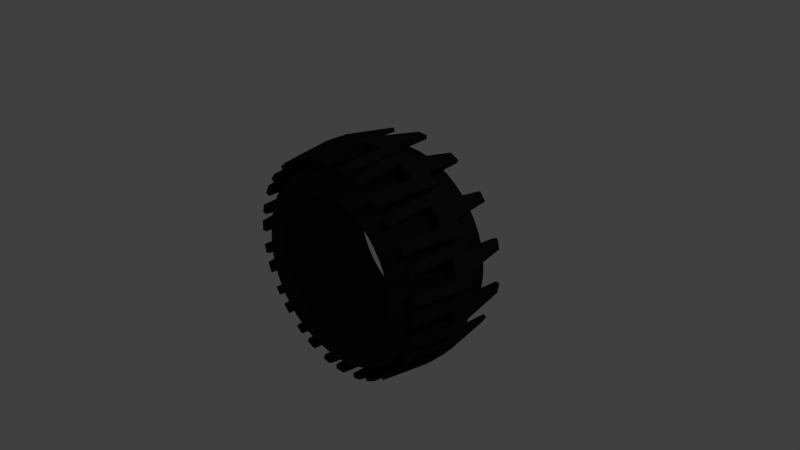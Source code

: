 # Source: LIEBHERRL538Tire.blend  (saved by Blender 2.75.0; exported with 4.5.12 LTS)
import bpy
from mathutils import Matrix  # noqa: F401  (used for matrix-valued properties, if any)

bpy.ops.wm.read_factory_settings(use_empty=True)
scene = bpy.context.scene
scene.name = 'Scene'

# ---- collections
col_collection_1 = bpy.data.collections.new('Collection 1'); scene.collection.children.link(col_collection_1)

# ---- materials (node trees are filled in below, after node groups)
mat_blacktire = bpy.data.materials.new('blackTire')
mat_blacktire.alpha_threshold = 0.0
mat_blacktire.use_transparent_shadow = False
mat_blacktire.diffuse_color = (0.02122, 0.01938, 0.02029, 1.0)
mat_blacktire.roughness = 0.5

# ---- material node trees

# ---- world
world_world = bpy.data.worlds.new('World'); scene.world = world_world
world_world.color = (0.05088, 0.05088, 0.05088)
world_world.use_sun_shadow = False
world_world.sun_shadow_jitter_overblur = 0.0
world_world.cycles.sampling_method = 'MANUAL'
world_world.cycles.sample_map_resolution = 256

# ---- cameras
cam_camera = bpy.data.cameras.new('Camera')
cam_camera.clip_end = 100.0
cam_camera.lens = 35.0
cam_camera.sensor_width = 32.0
cam_camera.sensor_height = 18.0
cam_camera.ortho_scale = 7.314
cam_camera.dof.focus_distance = 0.0
cam_camera.dof.aperture_fstop = 128.0

# ---- lights
light_lamp = bpy.data.lights.new('Lamp', 'POINT')
light_lamp.transmission_factor = 0.0
light_lamp.cutoff_distance = 30.0
light_lamp.energy = 100.0
light_lamp.shadow_buffer_clip_start = 1.001
light_lamp.shadow_soft_size = 0.1
light_lamp.shadow_maximum_resolution = 0.006
light_lamp.use_absolute_resolution = True
light_lamp.cycles.use_multiple_importance_sampling = False

# ---- meshes
me_torus_004 = bpy.data.meshes.new('Torus.004')
me_torus_004.from_pydata([(-0.1025, -1.25, 0.0425), (-0.1166, -1.378, 0.0425), (0.3605, -1.213, 0.0425), (0.395, -1.337, 0.0425), (-0.1025, -1.25, -0.03389), (-0.1166, -1.378, -0.03389), (0.3605, -1.213, -0.03389), (0.395, -1.337, -0.03389), (0.01343, -1.387, 0.0425), (0.01525, -1.257, 0.0425), (0.01343, -1.387, -0.03389), (0.01525, -1.257, -0.03389), (0.2418, -1.37, 0.0425), (0.2219, -1.242, -0.03389), (0.2219, -1.242, 0.0425), (0.2418, -1.37, -0.03389), (0.395, -1.337, -0.03389), (0.3605, -1.213, -0.03389), (0.2219, -1.242, -0.03389), (0.2418, -1.37, -0.03389), (0.03126, -1.316, -0.2281), (-0.07394, -1.31, -0.2281), (-0.06915, -1.253, -0.2281), (0.03132, -1.258, -0.2281), (0.3401, -1.278, -0.2281), (0.3262, -1.222, -0.2281), (0.2076, -1.245, -0.2281), (0.2158, -1.302, -0.2281), (0.1786, -1.249, 0.2411), (0.05882, -1.257, 0.2411), (0.05988, -1.307, 0.2411), (0.1844, -1.298, 0.2411), (-0.5891, -1.088, 0.0425), (-0.6547, -1.2, 0.0425), (-0.1488, -1.244, 0.0425), (-0.1679, -1.372, 0.0425), (-0.5891, -1.088, -0.03389), (-0.6547, -1.2, -0.03389), (-0.1488, -1.244, -0.03389), (-0.1679, -1.372, -0.03389), (-0.538, -1.26, 0.0425), (-0.4835, -1.143, 0.0425), (-0.538, -1.26, -0.03389), (-0.4835, -1.143, -0.03389), (-0.3214, -1.34, 0.0425), (-0.2877, -1.215, -0.03389), (-0.2877, -1.215, 0.0425), (-0.3214, -1.34, -0.03389), (-0.1679, -1.372, -0.03389), (-0.1488, -1.244, -0.03389), (-0.2877, -1.215, -0.03389), (-0.3214, -1.34, -0.03389), (-0.4927, -1.203, -0.2281), (-0.5878, -1.156, -0.2281), (-0.5597, -1.105, -0.2281), (-0.4689, -1.15, -0.2281), (-0.1939, -1.295, -0.2281), (-0.1837, -1.237, -0.2281), (-0.3016, -1.211, -0.2281), (-0.3174, -1.267, -0.2281), (-0.3297, -1.202, 0.2411), (-0.4437, -1.161, 0.2411), (-0.4631, -1.207, 0.2411), (-0.3444, -1.25, 0.2411), (-0.9652, -0.7426, 0.0425), (-1.07, -0.8175, 0.0425), (-0.6285, -1.063, 0.0425), (-0.6983, -1.172, 0.0425), (-0.9652, -0.7426, -0.03389), (-1.07, -0.8175, -0.03389), (-0.6285, -1.063, -0.03389), (-0.6983, -1.172, -0.03389), (-0.9892, -0.9201, 0.0425), (-0.8918, -0.8354, 0.0425), (-0.9892, -0.9201, -0.03389), (-0.8918, -0.8354, -0.03389), (-0.8248, -1.08, 0.0425), (-0.743, -0.9803, -0.03389), (-0.743, -0.9803, 0.0425), (-0.8248, -1.08, -0.03389), (-0.6983, -1.172, -0.03389), (-0.6285, -1.063, -0.03389), (-0.743, -0.9803, -0.03389), (-0.8248, -1.08, -0.03389), (-0.9245, -0.8862, -0.2281), (-0.9923, -0.8052, -0.2281), (-0.9459, -0.7701, -0.2281), (-0.8811, -0.8475, -0.2281), (-0.6907, -1.091, -0.2281), (-0.6579, -1.043, -0.2281), (-0.754, -0.9709, -0.2281), (-0.7913, -1.015, -0.2281), (-0.7761, -0.9517, 0.2411), (-0.8627, -0.8681, 0.2411), (-0.8991, -0.9021, 0.2411), (-0.809, -0.989, 0.2411), (-1.168, -0.2721, 0.0425), (-1.295, -0.2974, 0.0425), (-0.9914, -0.7037, 0.0425), (-1.099, -0.7746, 0.0425), (-1.168, -0.2721, -0.03389), (-1.295, -0.2974, -0.03389), (-0.9914, -0.7037, -0.03389), (-1.099, -0.7746, -0.03389), (-1.263, -0.4249, 0.0425), (-1.14, -0.3875, 0.0425), (-1.263, -0.4249, -0.03389), (-1.14, -0.3875, -0.03389), (-1.177, -0.6391, 0.0425), (-1.062, -0.5812, -0.03389), (-1.062, -0.5812, 0.0425), (-1.177, -0.6391, -0.03389), (-1.099, -0.7746, -0.03389), (-0.9914, -0.7037, -0.03389), (-1.062, -0.5812, -0.03389), (-1.177, -0.6391, -0.03389), (-1.19, -0.4205, -0.2281), (-1.218, -0.3181, -0.2281), (-1.161, -0.3052, -0.2281), (-1.135, -0.4029, -0.2281), (-1.06, -0.7047, -0.2281), (-1.011, -0.6742, -0.2281), (-1.068, -0.5682, -0.2281), (-1.121, -0.5936, -0.2281), (-1.081, -0.5417, 0.2411), (-1.126, -0.4293, 0.2411), (-1.173, -0.4454, 0.2411), (-1.127, -0.5624, 0.2411), (-1.162, 0.2379, 0.0425), (-1.288, 0.2662, 0.0425), (-1.177, -0.226, 0.0425), (-1.305, -0.2464, 0.0425), (-1.162, 0.2379, -0.03389), (-1.288, 0.2662, -0.03389), (-1.177, -0.226, -0.03389), (-1.305, -0.2464, -0.03389), (-1.312, 0.137, 0.0425), (-1.184, 0.121, 0.0425), (-1.312, 0.137, -0.03389), (-1.184, 0.121, -0.03389), (-1.32, -0.0915, 0.0425), (-1.191, -0.08585, -0.03389), (-1.191, -0.08585, 0.0425), (-1.32, -0.0915, -0.03389), (-1.305, -0.2464, -0.03389), (-1.177, -0.226, -0.03389), (-1.191, -0.08585, -0.03389), (-1.32, -0.0915, -0.03389), (-1.243, 0.1114, -0.2281), (-1.226, 0.216, -0.2281), (-1.169, 0.2048, -0.2281), (-1.185, 0.105, -0.2281), (-1.241, -0.1986, -0.2281), (-1.183, -0.1911, -0.2281), (-1.192, -0.07145, -0.2281), (-1.25, -0.07332, -0.2281), (-1.193, -0.04228, 0.2411), (-1.187, 0.07754, 0.2411), (-1.237, 0.08196, 0.2411), (-1.243, -0.0427, 0.2411), (-0.948, 0.7034, 0.0425), (-1.051, 0.7809, 0.0425), (-1.152, 0.2837, 0.0425), (-1.277, 0.3169, 0.0425), (-0.948, 0.7034, -0.03389), (-1.051, 0.7809, -0.03389), (-1.152, 0.2837, -0.03389), (-1.277, 0.3169, -0.03389), (-1.124, 0.6722, 0.0425), (-1.014, 0.605, 0.0425), (-1.124, 0.6722, -0.03389), (-1.014, 0.605, -0.03389), (-1.227, 0.4658, 0.0425), (-1.107, 0.4184, -0.03389), (-1.107, 0.4184, 0.0425), (-1.227, 0.4658, -0.03389), (-1.277, 0.3169, -0.03389), (-1.152, 0.2837, -0.03389), (-1.107, 0.4184, -0.03389), (-1.227, 0.4658, -0.03389), (-1.073, 0.6209, -0.2281), (-1.015, 0.7094, -0.2281), (-0.9672, 0.6758, -0.2281), (-1.023, 0.5913, -0.2281), (-1.197, 0.3341, -0.2281), (-1.142, 0.3176, -0.2281), (-1.102, 0.432, -0.2281), (-1.156, 0.454, -0.2281), (-1.09, 0.4589, 0.2411), (-1.037, 0.5673, 0.2411), (-1.08, 0.5916, 0.2411), (-1.136, 0.4789, 0.2411), (-0.5628, 1.039, 0.0425), (-0.6256, 1.152, 0.0425), (-0.9189, 0.74, 0.0425), (-1.019, 0.8214, 0.0425), (-0.5628, 1.039, -0.03389), (-0.6256, 1.152, -0.03389), (-0.9189, 0.74, -0.03389), (-1.019, 0.8214, -0.03389), (-0.7366, 1.082, 0.0425), (-0.6632, 0.976, 0.0425), (-0.7366, 1.082, -0.03389), (-0.6632, 0.976, -0.03389), (-0.9145, 0.937, 0.0425), (-0.8242, 0.8446, -0.03389), (-0.8242, 0.8446, 0.0425), (-0.9145, 0.937, -0.03389), (-1.019, 0.8214, -0.03389), (-0.9189, 0.74, -0.03389), (-0.8242, 0.8446, -0.03389), (-0.9145, 0.937, -0.03389), (-0.7102, 1.014, -0.2281), (-0.6218, 1.073, -0.2281), (-0.5921, 1.023, -0.2281), (-0.6765, 0.9669, -0.2281), (-0.94, 0.8047, -0.2281), (-0.8959, 0.7667, -0.2281), (-0.8135, 0.8544, -0.2281), (-0.8536, 0.8964, -0.2281), (-0.7917, 0.874, 0.2411), (-0.6993, 0.9511, 0.2411), (-0.729, 0.991, 0.2411), (-0.8252, 0.9108, 0.2411), (-0.07266, 1.188, 0.0425), (-0.08368, 1.317, 0.0425), (-0.521, 1.061, 0.0425), (-0.5794, 1.176, 0.0425), (-0.07266, 1.188, -0.03389), (-0.08368, 1.317, -0.03389), (-0.521, 1.061, -0.03389), (-0.5794, 1.176, -0.03389), (-0.2133, 1.299, 0.0425), (-0.1899, 1.172, 0.0425), (-0.2133, 1.299, -0.03389), (-0.1899, 1.172, -0.03389), (-0.4359, 1.239, 0.0425), (-0.3912, 1.117, -0.03389), (-0.3912, 1.117, 0.0425), (-0.4359, 1.239, -0.03389), (-0.5794, 1.176, -0.03389), (-0.521, 1.061, -0.03389), (-0.3912, 1.117, -0.03389), (-0.4359, 1.239, -0.03389), (-0.2171, 1.226, -0.2281), (-0.1125, 1.243, -0.2281), (-0.106, 1.186, -0.2281), (-0.2058, 1.169, -0.2281), (-0.514, 1.129, -0.2281), (-0.4893, 1.076, -0.2281), (-0.3775, 1.122, -0.2281), (-0.3969, 1.177, -0.2281), (-0.3496, 1.132, 0.2411), (-0.233, 1.164, 0.2411), (-0.2438, 1.212, 0.2411), (-0.3651, 1.179, 0.2411), (0.434, 1.125, 0.0425), (0.4763, 1.247, 0.0425), (-0.02616, 1.192, 0.0425), (-0.03231, 1.321, 0.0425), (0.434, 1.125, -0.03389), (0.4763, 1.247, -0.03389), (-0.02616, 1.192, -0.03389), (-0.03231, 1.321, -0.03389), (0.3502, 1.285, 0.0425), (0.32, 1.159, 0.0425), (0.3502, 1.285, -0.03389), (0.32, 1.159, -0.03389), (0.123, 1.319, 0.0425), (0.1144, 1.19, -0.03389), (0.1144, 1.19, 0.0425), (0.123, 1.319, -0.03389), (-0.03231, 1.321, -0.03389), (-0.02616, 1.192, -0.03389), (0.1144, 1.19, -0.03389), (0.123, 1.319, -0.03389), (0.317, 1.219, -0.2281), (0.4195, 1.191, -0.2281), (0.402, 1.136, -0.2281), (0.3042, 1.163, -0.2281), (0.007813, 1.251, -0.2281), (0.00893, 1.193, -0.2281), (0.1288, 1.189, -0.2281), (0.1333, 1.247, -0.2281), (0.1579, 1.187, 0.2411), (0.277, 1.168, 0.2411), (0.2869, 1.217, 0.2411), (0.1629, 1.236, 0.2411), (0.8719, 0.8605, 0.0425), (0.9604, 0.9546, 0.0425), (0.4783, 1.109, 0.0425), (0.5253, 1.23, 0.0425), (0.8719, 0.8605, -0.03389), (0.9604, 0.9546, -0.03389), (0.4783, 1.109, -0.03389), (0.5253, 1.23, -0.03389), (0.8614, 1.04, 0.0425), (0.7824, 0.938, 0.0425), (0.8614, 1.04, -0.03389), (0.7824, 0.938, -0.03389), (0.6676, 1.164, 0.0425), (0.607, 1.05, -0.03389), (0.607, 1.05, 0.0425), (0.6676, 1.164, -0.03389), (0.5253, 1.23, -0.03389), (0.4783, 1.109, -0.03389), (0.607, 1.05, -0.03389), (0.6676, 1.164, -0.03389), (0.8044, 0.994, -0.2281), (0.8856, 0.9263, -0.2281), (0.8469, 0.8829, -0.2281), (0.7694, 0.9476, -0.2281), (0.534, 1.15, -0.2281), (0.5113, 1.097, -0.2281), (0.6199, 1.043, -0.2281), (0.6478, 1.094, -0.2281), (0.6459, 1.03, 0.2411), (0.7467, 0.9634, 0.2411), (0.7758, 1.004, 0.2411), (0.6709, 1.073, 0.2411), (1.164, 0.4405, 0.0425), (1.283, 0.4903, 0.0425), (0.9059, 0.8284, 0.0425), (0.9979, 0.9191, 0.0425), (1.164, 0.4405, -0.03389), (1.283, 0.4903, -0.03389), (0.9059, 0.8284, -0.03389), (0.9979, 0.9191, -0.03389), (1.226, 0.6086, 0.0425), (1.112, 0.5475, 0.0425), (1.226, 0.6086, -0.03389), (1.112, 0.5475, -0.03389), (1.101, 0.8017, 0.0425), (0.9989, 0.7222, -0.03389), (0.9989, 0.7222, 0.0425), (1.101, 0.8017, -0.03389), (0.9979, 0.9191, -0.03389), (0.9059, 0.8284, -0.03389), (0.9989, 0.7222, -0.03389), (1.101, 0.8017, -0.03389), (1.155, 0.5901, -0.2281), (1.203, 0.495, -0.2281), (1.15, 0.4711, -0.2281), (1.105, 0.5619, -0.2281), (0.9722, 0.842, -0.2281), (0.9296, 0.8024, -0.2281), (1.008, 0.7109, -0.2281), (1.054, 0.7461, -0.2281), (1.025, 0.6869, 0.2411), (1.091, 0.5862, 0.2411), (1.134, 0.6113, 0.2411), (1.065, 0.7161, 0.2411), (1.258, -0.06236, 0.0425), (1.387, -0.06555, 0.0425), (1.18, 0.3965, 0.0425), (1.301, 0.4416, 0.0425), (1.258, -0.06236, -0.03389), (1.387, -0.06555, -0.03389), (1.18, 0.3965, -0.03389), (1.301, 0.4416, -0.03389), (1.383, 0.06464, 0.0425), (1.254, 0.05548, 0.0425), (1.383, 0.06464, -0.03389), (1.254, 0.05548, -0.03389), (1.348, 0.2918, 0.0425), (1.222, 0.261, -0.03389), (1.222, 0.261, 0.0425), (1.348, 0.2918, -0.03389), (1.301, 0.4416, -0.03389), (1.18, 0.3965, -0.03389), (1.222, 0.261, -0.03389), (1.348, 0.2918, -0.03389), (1.311, 0.07641, -0.2281), (1.317, -0.02879, -0.2281), (1.259, -0.02893, -0.2281), (1.253, 0.07153, -0.2281), (1.247, 0.3817, -0.2281), (1.192, 0.363, -0.2281), (1.226, 0.2468, -0.2281), (1.282, 0.26, -0.2281), (1.232, 0.218, 0.2411), (1.251, 0.09897, 0.2411), (1.3, 0.1043, 0.2411), (1.28, 0.2281, 0.2411), (1.138, -0.5599, 0.0425), (1.254, -0.6156, 0.0425), (1.255, -0.1089, 0.0425), (1.384, -0.117, 0.0425), (1.138, -0.5599, -0.03389), (1.254, -0.6156, -0.03389), (1.255, -0.1089, -0.03389), (1.384, -0.117, -0.03389), (1.305, -0.4945, 0.0425), (1.184, -0.4504, 0.0425), (1.305, -0.4945, -0.03389), (1.184, -0.4504, -0.03389), (1.365, -0.2717, 0.0425), (1.238, -0.2489, -0.03389), (1.238, -0.2489, 0.0425), (1.365, -0.2717, -0.03389), (1.384, -0.117, -0.03389), (1.255, -0.1089, -0.03389), (1.238, -0.2489, -0.03389), (1.365, -0.2717, -0.03389), (1.244, -0.4541, -0.2281), (1.205, -0.5531, -0.2281), (1.152, -0.5295, -0.2281), (1.189, -0.435, -0.2281), (1.31, -0.1492, -0.2281), (1.252, -0.1439, -0.2281), (1.235, -0.2631, -0.2281), (1.292, -0.2741, -0.2281), (1.229, -0.292, 0.2411), (1.198, -0.4087, 0.2411), (1.245, -0.424, 0.2411), (1.278, -0.3025, 0.2411), (0.8261, -0.9649, 0.0425), (0.9098, -1.063, 0.0425), (1.117, -0.602, 0.0425), (1.231, -0.6621, 0.0425), (0.8261, -0.9649, -0.03389), (0.9098, -1.063, -0.03389), (1.117, -0.602, -0.03389), (1.231, -0.6621, -0.03389), (1.006, -0.9744, 0.0425), (0.913, -0.8845, 0.0425), (1.006, -0.9744, -0.03389), (0.913, -0.8845, -0.03389), (1.15, -0.7959, 0.0425), (1.044, -0.723, -0.03389), (1.044, -0.723, 0.0425), (1.15, -0.7959, -0.03389), (1.231, -0.6621, -0.03389), (1.117, -0.602, -0.03389), (1.044, -0.723, -0.03389), (1.15, -0.7959, -0.03389), (0.9661, -0.9125, -0.2281), (0.8903, -0.986, -0.2281), (0.8514, -0.9428, -0.2281), (0.9238, -0.8726, -0.2281), (1.151, -0.6619, -0.2281), (1.101, -0.6334, -0.2281), (1.036, -0.735, -0.2281), (1.083, -0.7684, -0.2281), (1.019, -0.7592, 0.2411), (0.9423, -0.852, 0.2411), (0.9793, -0.8854, 0.2411), (1.059, -0.7887, 0.2411), (0.3756, -1.208, 0.0425), (0.4117, -1.332, 0.0425), (0.7905, -0.9951, 0.0425), (0.8704, -1.097, 0.0425), (0.3756, -1.208, -0.03389), (0.4117, -1.332, -0.03389), (0.7905, -0.9951, -0.03389), (0.8704, -1.097, -0.03389), (0.5363, -1.29, 0.0425), (0.4882, -1.17, 0.0425), (0.5363, -1.29, -0.03389), (0.4882, -1.17, -0.03389), (0.742, -1.186, 0.0425), (0.6743, -1.076, -0.03389), (0.6743, -1.076, 0.0425), (0.742, -1.186, -0.03389), (0.8704, -1.097, -0.03389), (0.7905, -0.9951, -0.03389), (0.6743, -1.076, -0.03389), (0.742, -1.186, -0.03389), (0.5257, -1.218, -0.2281), (0.4255, -1.253, -0.2281), (0.4077, -1.198, -0.2281), (0.5034, -1.164, -0.2281), (0.797, -1.063, -0.2281), (0.7624, -1.016, -0.2281), (0.6621, -1.083, -0.2281), (0.6919, -1.133, -0.2281), (0.6368, -1.098, 0.2411), (0.5286, -1.152, 0.2411), (0.5487, -1.198, 0.2411), (0.6614, -1.142, 0.2411), (1.25, 0.0, 0.0), (1.217, 0.0, 0.125), (1.125, 0.0, 0.2165), (1.0, 0.0, 0.25), (0.875, 0.0, 0.2165), (0.7835, 0.0, 0.125), (0.75, 0.0, 3.062e-17), (0.7835, 0.0, -0.125), (0.875, 0.0, -0.2165), (1.0, 0.0, -0.25), (1.125, 0.0, -0.2165), (1.217, 0.0, -0.125), (1.239, 0.1632, 0.0), (1.206, 0.1588, 0.125), (1.115, 0.1468, 0.2165), (0.9914, 0.1305, 0.25), (0.8675, 0.1142, 0.2165), (0.7768, 0.1023, 0.125), (0.7436, 0.09789, 3.062e-17), (0.7768, 0.1023, -0.125), (0.8675, 0.1142, -0.2165), (0.9914, 0.1305, -0.25), (1.115, 0.1468, -0.2165), (1.206, 0.1588, -0.125), (1.207, 0.3235, 0.0), (1.175, 0.3149, 0.125), (1.087, 0.2912, 0.2165), (0.9659, 0.2588, 0.25), (0.8452, 0.2265, 0.2165), (0.7568, 0.2028, 0.125), (0.7244, 0.1941, 3.062e-17), (0.7568, 0.2028, -0.125), (0.8452, 0.2265, -0.2165), (0.9659, 0.2588, -0.25), (1.087, 0.2912, -0.2165), (1.175, 0.3149, -0.125), (1.155, 0.4784, 0.0), (1.124, 0.4655, 0.125), (1.039, 0.4305, 0.2165), (0.9239, 0.3827, 0.25), (0.8084, 0.3348, 0.2165), (0.7239, 0.2998, 0.125), (0.6929, 0.287, 3.062e-17), (0.7239, 0.2998, -0.125), (0.8084, 0.3348, -0.2165), (0.9239, 0.3827, -0.25), (1.039, 0.4305, -0.2165), (1.124, 0.4655, -0.125), (1.083, 0.625, 0.0), (1.054, 0.6083, 0.125), (0.9743, 0.5625, 0.2165), (0.866, 0.5, 0.25), (0.7578, 0.4375, 0.2165), (0.6785, 0.3917, 0.125), (0.6495, 0.375, 3.062e-17), (0.6785, 0.3917, -0.125), (0.7578, 0.4375, -0.2165), (0.866, 0.5, -0.25), (0.9743, 0.5625, -0.2165), (1.054, 0.6083, -0.125), (0.9917, 0.761, 0.0), (0.9651, 0.7406, 0.125), (0.8925, 0.6849, 0.2165), (0.7934, 0.6088, 0.25), (0.6942, 0.5327, 0.2165), (0.6216, 0.477, 0.125), (0.595, 0.4566, 3.062e-17), (0.6216, 0.477, -0.125), (0.6942, 0.5327, -0.2165), (0.7934, 0.6088, -0.25), (0.8925, 0.6849, -0.2165), (0.9651, 0.7406, -0.125), (0.8839, 0.8839, 0.0), (0.8602, 0.8602, 0.125), (0.7955, 0.7955, 0.2165), (0.7071, 0.7071, 0.25), (0.6187, 0.6187, 0.2165), (0.554, 0.554, 0.125), (0.5303, 0.5303, 3.062e-17), (0.554, 0.554, -0.125), (0.6187, 0.6187, -0.2165), (0.7071, 0.7071, -0.25), (0.7955, 0.7955, -0.2165), (0.8602, 0.8602, -0.125), (0.761, 0.9917, 0.0), (0.7406, 0.9651, 0.125), (0.6849, 0.8925, 0.2165), (0.6088, 0.7934, 0.25), (0.5327, 0.6942, 0.2165), (0.477, 0.6216, 0.125), (0.4566, 0.595, 3.062e-17), (0.477, 0.6216, -0.125), (0.5327, 0.6942, -0.2165), (0.6088, 0.7934, -0.25), (0.6849, 0.8925, -0.2165), (0.7406, 0.9651, -0.125), (0.625, 1.083, 0.0), (0.6083, 1.054, 0.125), (0.5625, 0.9743, 0.2165), (0.5, 0.866, 0.25), (0.4375, 0.7578, 0.2165), (0.3917, 0.6785, 0.125), (0.375, 0.6495, 3.062e-17), (0.3917, 0.6785, -0.125), (0.4375, 0.7578, -0.2165), (0.5, 0.866, -0.25), (0.5625, 0.9743, -0.2165), (0.6083, 1.054, -0.125), (0.4784, 1.155, 0.0), (0.4655, 1.124, 0.125), (0.4305, 1.039, 0.2165), (0.3827, 0.9239, 0.25), (0.3348, 0.8084, 0.2165), (0.2998, 0.7239, 0.125), (0.287, 0.6929, 3.062e-17), (0.2998, 0.7239, -0.125), (0.3348, 0.8084, -0.2165), (0.3827, 0.9239, -0.25), (0.4305, 1.039, -0.2165), (0.4655, 1.124, -0.125), (0.3235, 1.207, 0.0), (0.3149, 1.175, 0.125), (0.2912, 1.087, 0.2165), (0.2588, 0.9659, 0.25), (0.2265, 0.8452, 0.2165), (0.2028, 0.7568, 0.125), (0.1941, 0.7244, 3.062e-17), (0.2028, 0.7568, -0.125), (0.2265, 0.8452, -0.2165), (0.2588, 0.9659, -0.25), (0.2912, 1.087, -0.2165), (0.3149, 1.175, -0.125), (0.1632, 1.239, 0.0), (0.1588, 1.206, 0.125), (0.1468, 1.115, 0.2165), (0.1305, 0.9914, 0.25), (0.1142, 0.8675, 0.2165), (0.1023, 0.7768, 0.125), (0.09789, 0.7436, 3.062e-17), (0.1023, 0.7768, -0.125), (0.1142, 0.8675, -0.2165), (0.1305, 0.9914, -0.25), (0.1468, 1.115, -0.2165), (0.1588, 1.206, -0.125), (5.96e-08, 1.25, 0.0), (1.192e-07, 1.217, 0.125), (1.192e-07, 1.125, 0.2165), (8.941e-08, 1.0, 0.25), (8.941e-08, 0.875, 0.2165), (5.96e-08, 0.7835, 0.125), (8.941e-08, 0.75, 3.062e-17), (5.96e-08, 0.7835, -0.125), (8.941e-08, 0.875, -0.2165), (8.941e-08, 1.0, -0.25), (1.192e-07, 1.125, -0.2165), (1.192e-07, 1.217, -0.125), (-0.1632, 1.239, 0.0), (-0.1588, 1.206, 0.125), (-0.1468, 1.115, 0.2165), (-0.1305, 0.9914, 0.25), (-0.1142, 0.8675, 0.2165), (-0.1023, 0.7768, 0.125), (-0.09789, 0.7436, 3.062e-17), (-0.1023, 0.7768, -0.125), (-0.1142, 0.8675, -0.2165), (-0.1305, 0.9914, -0.25), (-0.1468, 1.115, -0.2165), (-0.1588, 1.206, -0.125), (-0.3235, 1.207, 0.0), (-0.3149, 1.175, 0.125), (-0.2912, 1.087, 0.2165), (-0.2588, 0.9659, 0.25), (-0.2265, 0.8452, 0.2165), (-0.2028, 0.7568, 0.125), (-0.1941, 0.7244, 3.062e-17), (-0.2028, 0.7568, -0.125), (-0.2265, 0.8452, -0.2165), (-0.2588, 0.9659, -0.25), (-0.2912, 1.087, -0.2165), (-0.3149, 1.175, -0.125), (-0.4784, 1.155, 0.0), (-0.4655, 1.124, 0.125), (-0.4305, 1.039, 0.2165), (-0.3827, 0.9239, 0.25), (-0.3348, 0.8084, 0.2165), (-0.2998, 0.7239, 0.125), (-0.287, 0.6929, 3.062e-17), (-0.2998, 0.7239, -0.125), (-0.3348, 0.8084, -0.2165), (-0.3827, 0.9239, -0.25), (-0.4305, 1.039, -0.2165), (-0.4655, 1.124, -0.125), (-0.625, 1.083, 0.0), (-0.6083, 1.054, 0.125), (-0.5625, 0.9743, 0.2165), (-0.5, 0.866, 0.25), (-0.4375, 0.7578, 0.2165), (-0.3917, 0.6785, 0.125), (-0.375, 0.6495, 3.062e-17), (-0.3917, 0.6785, -0.125), (-0.4375, 0.7578, -0.2165), (-0.5, 0.866, -0.25), (-0.5625, 0.9743, -0.2165), (-0.6083, 1.054, -0.125), (-0.761, 0.9917, 0.0), (-0.7406, 0.9651, 0.125), (-0.6849, 0.8925, 0.2165), (-0.6088, 0.7934, 0.25), (-0.5327, 0.6942, 0.2165), (-0.477, 0.6216, 0.125), (-0.4566, 0.595, 3.062e-17), (-0.477, 0.6216, -0.125), (-0.5327, 0.6942, -0.2165), (-0.6088, 0.7934, -0.25), (-0.6849, 0.8925, -0.2165), (-0.7406, 0.9651, -0.125), (-0.8839, 0.8839, 0.0), (-0.8602, 0.8602, 0.125), (-0.7955, 0.7955, 0.2165), (-0.7071, 0.7071, 0.25), (-0.6187, 0.6187, 0.2165), (-0.554, 0.554, 0.125), (-0.5303, 0.5303, 3.062e-17), (-0.554, 0.554, -0.125), (-0.6187, 0.6187, -0.2165), (-0.7071, 0.7071, -0.25), (-0.7955, 0.7955, -0.2165), (-0.8602, 0.8602, -0.125), (-0.9917, 0.761, 0.0), (-0.9651, 0.7406, 0.125), (-0.8925, 0.6849, 0.2165), (-0.7934, 0.6088, 0.25), (-0.6942, 0.5327, 0.2165), (-0.6216, 0.477, 0.125), (-0.595, 0.4566, 3.062e-17), (-0.6216, 0.477, -0.125), (-0.6942, 0.5327, -0.2165), (-0.7934, 0.6088, -0.25), (-0.8925, 0.6849, -0.2165), (-0.9651, 0.7406, -0.125), (-1.083, 0.625, 0.0), (-1.054, 0.6083, 0.125), (-0.9743, 0.5625, 0.2165), (-0.866, 0.5, 0.25), (-0.7578, 0.4375, 0.2165), (-0.6785, 0.3917, 0.125), (-0.6495, 0.375, 3.062e-17), (-0.6785, 0.3917, -0.125), (-0.7578, 0.4375, -0.2165), (-0.866, 0.5, -0.25), (-0.9743, 0.5625, -0.2165), (-1.054, 0.6083, -0.125), (-1.155, 0.4784, 0.0), (-1.124, 0.4655, 0.125), (-1.039, 0.4305, 0.2165), (-0.9239, 0.3827, 0.25), (-0.8084, 0.3348, 0.2165), (-0.7239, 0.2998, 0.125), (-0.6929, 0.287, 3.062e-17), (-0.7239, 0.2998, -0.125), (-0.8084, 0.3348, -0.2165), (-0.9239, 0.3827, -0.25), (-1.039, 0.4305, -0.2165), (-1.124, 0.4655, -0.125), (-1.207, 0.3235, 0.0), (-1.175, 0.3149, 0.125), (-1.087, 0.2912, 0.2165), (-0.9659, 0.2588, 0.25), (-0.8452, 0.2265, 0.2165), (-0.7568, 0.2028, 0.125), (-0.7244, 0.1941, 3.062e-17), (-0.7568, 0.2028, -0.125), (-0.8452, 0.2265, -0.2165), (-0.9659, 0.2588, -0.25), (-1.087, 0.2912, -0.2165), (-1.175, 0.3149, -0.125), (-1.239, 0.1632, 0.0), (-1.206, 0.1588, 0.125), (-1.115, 0.1468, 0.2165), (-0.9914, 0.1305, 0.25), (-0.8675, 0.1142, 0.2165), (-0.7768, 0.1023, 0.125), (-0.7436, 0.09789, 3.062e-17), (-0.7768, 0.1023, -0.125), (-0.8675, 0.1142, -0.2165), (-0.9914, 0.1305, -0.25), (-1.115, 0.1468, -0.2165), (-1.206, 0.1588, -0.125), (-1.25, 1.093e-07, 0.0), (-1.217, 1.064e-07, 0.125), (-1.125, 9.835e-08, 0.2165), (-1.0, 8.742e-08, 0.25), (-0.875, 7.649e-08, 0.2165), (-0.7835, 6.85e-08, 0.125), (-0.75, 6.557e-08, 3.062e-17), (-0.7835, 6.85e-08, -0.125), (-0.875, 7.649e-08, -0.2165), (-1.0, 8.742e-08, -0.25), (-1.125, 9.835e-08, -0.2165), (-1.217, 1.064e-07, -0.125), (-1.239, -0.1632, 0.0), (-1.206, -0.1588, 0.125), (-1.115, -0.1468, 0.2165), (-0.9914, -0.1305, 0.25), (-0.8675, -0.1142, 0.2165), (-0.7768, -0.1023, 0.125), (-0.7436, -0.09789, 3.062e-17), (-0.7768, -0.1023, -0.125), (-0.8675, -0.1142, -0.2165), (-0.9914, -0.1305, -0.25), (-1.115, -0.1468, -0.2165), (-1.206, -0.1588, -0.125), (-1.207, -0.3235, 0.0), (-1.175, -0.3149, 0.125), (-1.087, -0.2912, 0.2165), (-0.9659, -0.2588, 0.25), (-0.8452, -0.2265, 0.2165), (-0.7568, -0.2028, 0.125), (-0.7244, -0.1941, 3.062e-17), (-0.7568, -0.2028, -0.125), (-0.8452, -0.2265, -0.2165), (-0.9659, -0.2588, -0.25), (-1.087, -0.2912, -0.2165), (-1.175, -0.3149, -0.125), (-1.155, -0.4784, 0.0), (-1.124, -0.4655, 0.125), (-1.039, -0.4305, 0.2165), (-0.9239, -0.3827, 0.25), (-0.8084, -0.3348, 0.2165), (-0.7239, -0.2998, 0.125), (-0.6929, -0.287, 3.062e-17), (-0.7239, -0.2998, -0.125), (-0.8084, -0.3348, -0.2165), (-0.9239, -0.3827, -0.25), (-1.039, -0.4305, -0.2165), (-1.124, -0.4655, -0.125), (-1.083, -0.625, 0.0), (-1.054, -0.6083, 0.125), (-0.9743, -0.5625, 0.2165), (-0.866, -0.5, 0.25), (-0.7578, -0.4375, 0.2165), (-0.6785, -0.3917, 0.125), (-0.6495, -0.375, 3.062e-17), (-0.6785, -0.3917, -0.125), (-0.7578, -0.4375, -0.2165), (-0.866, -0.5, -0.25), (-0.9743, -0.5625, -0.2165), (-1.054, -0.6083, -0.125), (-0.9917, -0.761, 0.0), (-0.9651, -0.7406, 0.125), (-0.8925, -0.6849, 0.2165), (-0.7934, -0.6088, 0.25), (-0.6942, -0.5327, 0.2165), (-0.6216, -0.477, 0.125), (-0.595, -0.4566, 3.062e-17), (-0.6216, -0.477, -0.125), (-0.6942, -0.5327, -0.2165), (-0.7934, -0.6088, -0.25), (-0.8925, -0.6849, -0.2165), (-0.9651, -0.7406, -0.125), (-0.8839, -0.8839, 0.0), (-0.8602, -0.8602, 0.125), (-0.7955, -0.7955, 0.2165), (-0.7071, -0.7071, 0.25), (-0.6187, -0.6187, 0.2165), (-0.554, -0.554, 0.125), (-0.5303, -0.5303, 3.062e-17), (-0.554, -0.554, -0.125), (-0.6187, -0.6187, -0.2165), (-0.7071, -0.7071, -0.25), (-0.7955, -0.7955, -0.2165), (-0.8602, -0.8602, -0.125), (-0.761, -0.9917, 0.0), (-0.7406, -0.9651, 0.125), (-0.6849, -0.8925, 0.2165), (-0.6088, -0.7934, 0.25), (-0.5327, -0.6942, 0.2165), (-0.477, -0.6216, 0.125), (-0.4566, -0.595, 3.062e-17), (-0.477, -0.6216, -0.125), (-0.5327, -0.6942, -0.2165), (-0.6088, -0.7934, -0.25), (-0.6849, -0.8925, -0.2165), (-0.7406, -0.9651, -0.125), (-0.625, -1.083, 0.0), (-0.6083, -1.054, 0.125), (-0.5625, -0.9743, 0.2165), (-0.5, -0.866, 0.25), (-0.4375, -0.7578, 0.2165), (-0.3917, -0.6785, 0.125), (-0.375, -0.6495, 3.062e-17), (-0.3917, -0.6785, -0.125), (-0.4375, -0.7578, -0.2165), (-0.5, -0.866, -0.25), (-0.5625, -0.9743, -0.2165), (-0.6083, -1.054, -0.125), (-0.4784, -1.155, 0.0), (-0.4655, -1.124, 0.125), (-0.4305, -1.039, 0.2165), (-0.3827, -0.9239, 0.25), (-0.3348, -0.8084, 0.2165), (-0.2998, -0.7239, 0.125), (-0.287, -0.6929, 3.062e-17), (-0.2998, -0.7239, -0.125), (-0.3348, -0.8084, -0.2165), (-0.3827, -0.9239, -0.25), (-0.4305, -1.039, -0.2165), (-0.4655, -1.124, -0.125), (-0.3235, -1.207, 0.0), (-0.3149, -1.175, 0.125), (-0.2912, -1.087, 0.2165), (-0.2588, -0.9659, 0.25), (-0.2265, -0.8452, 0.2165), (-0.2028, -0.7568, 0.125), (-0.1941, -0.7244, 3.062e-17), (-0.2028, -0.7568, -0.125), (-0.2265, -0.8452, -0.2165), (-0.2588, -0.9659, -0.25), (-0.2912, -1.087, -0.2165), (-0.3149, -1.175, -0.125), (-0.1632, -1.239, 0.0), (-0.1588, -1.206, 0.125), (-0.1468, -1.115, 0.2165), (-0.1305, -0.9914, 0.25), (-0.1142, -0.8675, 0.2165), (-0.1023, -0.7768, 0.125), (-0.0979, -0.7436, 3.062e-17), (-0.1023, -0.7768, -0.125), (-0.1142, -0.8675, -0.2165), (-0.1305, -0.9914, -0.25), (-0.1468, -1.115, -0.2165), (-0.1588, -1.206, -0.125), (5.96e-08, -1.25, 0.0), (1.192e-07, -1.217, 0.125), (1.192e-07, -1.125, 0.2165), (8.941e-08, -1.0, 0.25), (8.941e-08, -0.875, 0.2165), (5.96e-08, -0.7835, 0.125), (8.941e-08, -0.75, 3.062e-17), (5.96e-08, -0.7835, -0.125), (8.941e-08, -0.875, -0.2165), (8.941e-08, -1.0, -0.25), (1.192e-07, -1.125, -0.2165), (1.192e-07, -1.217, -0.125), (0.1632, -1.239, 0.0), (0.1588, -1.206, 0.125), (0.1468, -1.115, 0.2165), (0.1305, -0.9914, 0.25), (0.1142, -0.8675, 0.2165), (0.1023, -0.7768, 0.125), (0.09789, -0.7436, 3.062e-17), (0.1023, -0.7768, -0.125), (0.1142, -0.8675, -0.2165), (0.1305, -0.9914, -0.25), (0.1468, -1.115, -0.2165), (0.1588, -1.206, -0.125), (0.3235, -1.207, 0.0), (0.3149, -1.175, 0.125), (0.2912, -1.087, 0.2165), (0.2588, -0.9659, 0.25), (0.2265, -0.8452, 0.2165), (0.2028, -0.7568, 0.125), (0.1941, -0.7244, 3.062e-17), (0.2028, -0.7568, -0.125), (0.2265, -0.8452, -0.2165), (0.2588, -0.9659, -0.25), (0.2912, -1.087, -0.2165), (0.3149, -1.175, -0.125), (0.4784, -1.155, 0.0), (0.4655, -1.124, 0.125), (0.4305, -1.039, 0.2165), (0.3827, -0.9239, 0.25), (0.3348, -0.8084, 0.2165), (0.2998, -0.7239, 0.125), (0.287, -0.6929, 3.062e-17), (0.2998, -0.7239, -0.125), (0.3348, -0.8084, -0.2165), (0.3827, -0.9239, -0.25), (0.4305, -1.039, -0.2165), (0.4655, -1.124, -0.125), (0.625, -1.083, 0.0), (0.6083, -1.054, 0.125), (0.5625, -0.9743, 0.2165), (0.5, -0.866, 0.25), (0.4375, -0.7578, 0.2165), (0.3917, -0.6785, 0.125), (0.375, -0.6495, 3.062e-17), (0.3917, -0.6785, -0.125), (0.4375, -0.7578, -0.2165), (0.5, -0.866, -0.25), (0.5625, -0.9743, -0.2165), (0.6083, -1.054, -0.125), (0.761, -0.9917, 0.0), (0.7406, -0.9651, 0.125), (0.6849, -0.8925, 0.2165), (0.6088, -0.7934, 0.25), (0.5327, -0.6942, 0.2165), (0.477, -0.6216, 0.125), (0.4566, -0.595, 3.062e-17), (0.477, -0.6216, -0.125), (0.5327, -0.6942, -0.2165), (0.6088, -0.7934, -0.25), (0.6849, -0.8925, -0.2165), (0.7406, -0.9651, -0.125), (0.8839, -0.8839, 0.0), (0.8602, -0.8602, 0.125), (0.7955, -0.7955, 0.2165), (0.7071, -0.7071, 0.25), (0.6187, -0.6187, 0.2165), (0.554, -0.554, 0.125), (0.5303, -0.5303, 3.062e-17), (0.554, -0.554, -0.125), (0.6187, -0.6187, -0.2165), (0.7071, -0.7071, -0.25), (0.7955, -0.7955, -0.2165), (0.8602, -0.8602, -0.125), (0.9917, -0.761, 0.0), (0.9651, -0.7406, 0.125), (0.8925, -0.6849, 0.2165), (0.7934, -0.6088, 0.25), (0.6942, -0.5327, 0.2165), (0.6216, -0.477, 0.125), (0.595, -0.4566, 3.062e-17), (0.6216, -0.477, -0.125), (0.6942, -0.5327, -0.2165), (0.7934, -0.6088, -0.25), (0.8925, -0.6849, -0.2165), (0.9651, -0.7406, -0.125), (1.083, -0.625, 0.0), (1.054, -0.6083, 0.125), (0.9743, -0.5625, 0.2165), (0.866, -0.5, 0.25), (0.7578, -0.4375, 0.2165), (0.6785, -0.3917, 0.125), (0.6495, -0.375, 3.062e-17), (0.6785, -0.3917, -0.125), (0.7578, -0.4375, -0.2165), (0.866, -0.5, -0.25), (0.9743, -0.5625, -0.2165), (1.054, -0.6083, -0.125), (1.155, -0.4784, 0.0), (1.124, -0.4655, 0.125), (1.039, -0.4305, 0.2165), (0.9239, -0.3827, 0.25), (0.8084, -0.3348, 0.2165), (0.7239, -0.2998, 0.125), (0.6929, -0.287, 3.062e-17), (0.7239, -0.2998, -0.125), (0.8084, -0.3348, -0.2165), (0.9239, -0.3827, -0.25), (1.039, -0.4305, -0.2165), (1.124, -0.4655, -0.125), (1.207, -0.3235, 0.0), (1.175, -0.3149, 0.125), (1.087, -0.2912, 0.2165), (0.9659, -0.2588, 0.25), (0.8452, -0.2265, 0.2165), (0.7568, -0.2028, 0.125), (0.7244, -0.1941, 3.062e-17), (0.7568, -0.2028, -0.125), (0.8452, -0.2265, -0.2165), (0.9659, -0.2588, -0.25), (1.087, -0.2912, -0.2165), (1.175, -0.3149, -0.125), (1.239, -0.1632, 0.0), (1.206, -0.1588, 0.125), (1.115, -0.1468, 0.2165), (0.9914, -0.1305, 0.25), (0.8675, -0.1142, 0.2165), (0.7768, -0.1023, 0.125), (0.7436, -0.09789, 3.062e-17), (0.7768, -0.1023, -0.125), (0.8675, -0.1142, -0.2165), (0.9914, -0.1305, -0.25), (1.115, -0.1468, -0.2165), (1.206, -0.1588, -0.125)], [], [(12, 3, 2, 14), (3, 7, 6, 2), (5, 4, 22, 21), (5, 1, 0, 4), (14, 2, 6, 13), (15, 7, 3, 12), (5, 10, 8, 1), (0, 9, 11, 4), (15, 10, 11, 13), (1, 8, 9, 0), (15, 13, 18, 19), (10, 15, 12, 8), (9, 14, 13, 11), (9, 8, 30, 29), (16, 19, 27, 24), (13, 6, 17, 18), (6, 7, 16, 17), (7, 15, 19, 16), (20, 21, 22, 23), (24, 27, 26, 25), (17, 16, 24, 25), (4, 11, 23, 22), (19, 18, 26, 27), (18, 17, 25, 26), (10, 5, 21, 20), (11, 10, 20, 23), (30, 31, 28, 29), (14, 9, 29, 28), (8, 12, 31, 30), (12, 14, 28, 31), (44, 35, 34, 46), (35, 39, 38, 34), (37, 36, 54, 53), (37, 33, 32, 36), (46, 34, 38, 45), (47, 39, 35, 44), (37, 42, 40, 33), (32, 41, 43, 36), (47, 42, 43, 45), (33, 40, 41, 32), (47, 45, 50, 51), (42, 47, 44, 40), (41, 46, 45, 43), (41, 40, 62, 61), (48, 51, 59, 56), (45, 38, 49, 50), (38, 39, 48, 49), (39, 47, 51, 48), (52, 53, 54, 55), (56, 59, 58, 57), (49, 48, 56, 57), (36, 43, 55, 54), (51, 50, 58, 59), (50, 49, 57, 58), (42, 37, 53, 52), (43, 42, 52, 55), (62, 63, 60, 61), (46, 41, 61, 60), (40, 44, 63, 62), (44, 46, 60, 63), (76, 67, 66, 78), (67, 71, 70, 66), (69, 68, 86, 85), (69, 65, 64, 68), (78, 66, 70, 77), (79, 71, 67, 76), (69, 74, 72, 65), (64, 73, 75, 68), (79, 74, 75, 77), (65, 72, 73, 64), (79, 77, 82, 83), (74, 79, 76, 72), (73, 78, 77, 75), (73, 72, 94, 93), (80, 83, 91, 88), (77, 70, 81, 82), (70, 71, 80, 81), (71, 79, 83, 80), (84, 85, 86, 87), (88, 91, 90, 89), (81, 80, 88, 89), (68, 75, 87, 86), (83, 82, 90, 91), (82, 81, 89, 90), (74, 69, 85, 84), (75, 74, 84, 87), (94, 95, 92, 93), (78, 73, 93, 92), (72, 76, 95, 94), (76, 78, 92, 95), (108, 99, 98, 110), (99, 103, 102, 98), (101, 100, 118, 117), (101, 97, 96, 100), (110, 98, 102, 109), (111, 103, 99, 108), (101, 106, 104, 97), (96, 105, 107, 100), (111, 106, 107, 109), (97, 104, 105, 96), (111, 109, 114, 115), (106, 111, 108, 104), (105, 110, 109, 107), (105, 104, 126, 125), (112, 115, 123, 120), (109, 102, 113, 114), (102, 103, 112, 113), (103, 111, 115, 112), (116, 117, 118, 119), (120, 123, 122, 121), (113, 112, 120, 121), (100, 107, 119, 118), (115, 114, 122, 123), (114, 113, 121, 122), (106, 101, 117, 116), (107, 106, 116, 119), (126, 127, 124, 125), (110, 105, 125, 124), (104, 108, 127, 126), (108, 110, 124, 127), (140, 131, 130, 142), (131, 135, 134, 130), (133, 132, 150, 149), (133, 129, 128, 132), (142, 130, 134, 141), (143, 135, 131, 140), (133, 138, 136, 129), (128, 137, 139, 132), (143, 138, 139, 141), (129, 136, 137, 128), (143, 141, 146, 147), (138, 143, 140, 136), (137, 142, 141, 139), (137, 136, 158, 157), (144, 147, 155, 152), (141, 134, 145, 146), (134, 135, 144, 145), (135, 143, 147, 144), (148, 149, 150, 151), (152, 155, 154, 153), (145, 144, 152, 153), (132, 139, 151, 150), (147, 146, 154, 155), (146, 145, 153, 154), (138, 133, 149, 148), (139, 138, 148, 151), (158, 159, 156, 157), (142, 137, 157, 156), (136, 140, 159, 158), (140, 142, 156, 159), (172, 163, 162, 174), (163, 167, 166, 162), (165, 164, 182, 181), (165, 161, 160, 164), (174, 162, 166, 173), (175, 167, 163, 172), (165, 170, 168, 161), (160, 169, 171, 164), (175, 170, 171, 173), (161, 168, 169, 160), (175, 173, 178, 179), (170, 175, 172, 168), (169, 174, 173, 171), (169, 168, 190, 189), (176, 179, 187, 184), (173, 166, 177, 178), (166, 167, 176, 177), (167, 175, 179, 176), (180, 181, 182, 183), (184, 187, 186, 185), (177, 176, 184, 185), (164, 171, 183, 182), (179, 178, 186, 187), (178, 177, 185, 186), (170, 165, 181, 180), (171, 170, 180, 183), (190, 191, 188, 189), (174, 169, 189, 188), (168, 172, 191, 190), (172, 174, 188, 191), (204, 195, 194, 206), (195, 199, 198, 194), (197, 196, 214, 213), (197, 193, 192, 196), (206, 194, 198, 205), (207, 199, 195, 204), (197, 202, 200, 193), (192, 201, 203, 196), (207, 202, 203, 205), (193, 200, 201, 192), (207, 205, 210, 211), (202, 207, 204, 200), (201, 206, 205, 203), (201, 200, 222, 221), (208, 211, 219, 216), (205, 198, 209, 210), (198, 199, 208, 209), (199, 207, 211, 208), (212, 213, 214, 215), (216, 219, 218, 217), (209, 208, 216, 217), (196, 203, 215, 214), (211, 210, 218, 219), (210, 209, 217, 218), (202, 197, 213, 212), (203, 202, 212, 215), (222, 223, 220, 221), (206, 201, 221, 220), (200, 204, 223, 222), (204, 206, 220, 223), (236, 227, 226, 238), (227, 231, 230, 226), (229, 228, 246, 245), (229, 225, 224, 228), (238, 226, 230, 237), (239, 231, 227, 236), (229, 234, 232, 225), (224, 233, 235, 228), (239, 234, 235, 237), (225, 232, 233, 224), (239, 237, 242, 243), (234, 239, 236, 232), (233, 238, 237, 235), (233, 232, 254, 253), (240, 243, 251, 248), (237, 230, 241, 242), (230, 231, 240, 241), (231, 239, 243, 240), (244, 245, 246, 247), (248, 251, 250, 249), (241, 240, 248, 249), (228, 235, 247, 246), (243, 242, 250, 251), (242, 241, 249, 250), (234, 229, 245, 244), (235, 234, 244, 247), (254, 255, 252, 253), (238, 233, 253, 252), (232, 236, 255, 254), (236, 238, 252, 255), (268, 259, 258, 270), (259, 263, 262, 258), (261, 260, 278, 277), (261, 257, 256, 260), (270, 258, 262, 269), (271, 263, 259, 268), (261, 266, 264, 257), (256, 265, 267, 260), (271, 266, 267, 269), (257, 264, 265, 256), (271, 269, 274, 275), (266, 271, 268, 264), (265, 270, 269, 267), (265, 264, 286, 285), (272, 275, 283, 280), (269, 262, 273, 274), (262, 263, 272, 273), (263, 271, 275, 272), (276, 277, 278, 279), (280, 283, 282, 281), (273, 272, 280, 281), (260, 267, 279, 278), (275, 274, 282, 283), (274, 273, 281, 282), (266, 261, 277, 276), (267, 266, 276, 279), (286, 287, 284, 285), (270, 265, 285, 284), (264, 268, 287, 286), (268, 270, 284, 287), (300, 291, 290, 302), (291, 295, 294, 290), (293, 292, 310, 309), (293, 289, 288, 292), (302, 290, 294, 301), (303, 295, 291, 300), (293, 298, 296, 289), (288, 297, 299, 292), (303, 298, 299, 301), (289, 296, 297, 288), (303, 301, 306, 307), (298, 303, 300, 296), (297, 302, 301, 299), (297, 296, 318, 317), (304, 307, 315, 312), (301, 294, 305, 306), (294, 295, 304, 305), (295, 303, 307, 304), (308, 309, 310, 311), (312, 315, 314, 313), (305, 304, 312, 313), (292, 299, 311, 310), (307, 306, 314, 315), (306, 305, 313, 314), (298, 293, 309, 308), (299, 298, 308, 311), (318, 319, 316, 317), (302, 297, 317, 316), (296, 300, 319, 318), (300, 302, 316, 319), (332, 323, 322, 334), (323, 327, 326, 322), (325, 324, 342, 341), (325, 321, 320, 324), (334, 322, 326, 333), (335, 327, 323, 332), (325, 330, 328, 321), (320, 329, 331, 324), (335, 330, 331, 333), (321, 328, 329, 320), (335, 333, 338, 339), (330, 335, 332, 328), (329, 334, 333, 331), (329, 328, 350, 349), (336, 339, 347, 344), (333, 326, 337, 338), (326, 327, 336, 337), (327, 335, 339, 336), (340, 341, 342, 343), (344, 347, 346, 345), (337, 336, 344, 345), (324, 331, 343, 342), (339, 338, 346, 347), (338, 337, 345, 346), (330, 325, 341, 340), (331, 330, 340, 343), (350, 351, 348, 349), (334, 329, 349, 348), (328, 332, 351, 350), (332, 334, 348, 351), (364, 355, 354, 366), (355, 359, 358, 354), (357, 356, 374, 373), (357, 353, 352, 356), (366, 354, 358, 365), (367, 359, 355, 364), (357, 362, 360, 353), (352, 361, 363, 356), (367, 362, 363, 365), (353, 360, 361, 352), (367, 365, 370, 371), (362, 367, 364, 360), (361, 366, 365, 363), (361, 360, 382, 381), (368, 371, 379, 376), (365, 358, 369, 370), (358, 359, 368, 369), (359, 367, 371, 368), (372, 373, 374, 375), (376, 379, 378, 377), (369, 368, 376, 377), (356, 363, 375, 374), (371, 370, 378, 379), (370, 369, 377, 378), (362, 357, 373, 372), (363, 362, 372, 375), (382, 383, 380, 381), (366, 361, 381, 380), (360, 364, 383, 382), (364, 366, 380, 383), (396, 387, 386, 398), (387, 391, 390, 386), (389, 388, 406, 405), (389, 385, 384, 388), (398, 386, 390, 397), (399, 391, 387, 396), (389, 394, 392, 385), (384, 393, 395, 388), (399, 394, 395, 397), (385, 392, 393, 384), (399, 397, 402, 403), (394, 399, 396, 392), (393, 398, 397, 395), (393, 392, 414, 413), (400, 403, 411, 408), (397, 390, 401, 402), (390, 391, 400, 401), (391, 399, 403, 400), (404, 405, 406, 407), (408, 411, 410, 409), (401, 400, 408, 409), (388, 395, 407, 406), (403, 402, 410, 411), (402, 401, 409, 410), (394, 389, 405, 404), (395, 394, 404, 407), (414, 415, 412, 413), (398, 393, 413, 412), (392, 396, 415, 414), (396, 398, 412, 415), (428, 419, 418, 430), (419, 423, 422, 418), (421, 420, 438, 437), (421, 417, 416, 420), (430, 418, 422, 429), (431, 423, 419, 428), (421, 426, 424, 417), (416, 425, 427, 420), (431, 426, 427, 429), (417, 424, 425, 416), (431, 429, 434, 435), (426, 431, 428, 424), (425, 430, 429, 427), (425, 424, 446, 445), (432, 435, 443, 440), (429, 422, 433, 434), (422, 423, 432, 433), (423, 431, 435, 432), (436, 437, 438, 439), (440, 443, 442, 441), (433, 432, 440, 441), (420, 427, 439, 438), (435, 434, 442, 443), (434, 433, 441, 442), (426, 421, 437, 436), (427, 426, 436, 439), (446, 447, 444, 445), (430, 425, 445, 444), (424, 428, 447, 446), (428, 430, 444, 447), (460, 451, 450, 462), (451, 455, 454, 450), (453, 452, 470, 469), (453, 449, 448, 452), (462, 450, 454, 461), (463, 455, 451, 460), (453, 458, 456, 449), (448, 457, 459, 452), (463, 458, 459, 461), (449, 456, 457, 448), (463, 461, 466, 467), (458, 463, 460, 456), (457, 462, 461, 459), (457, 456, 478, 477), (464, 467, 475, 472), (461, 454, 465, 466), (454, 455, 464, 465), (455, 463, 467, 464), (468, 469, 470, 471), (472, 475, 474, 473), (465, 464, 472, 473), (452, 459, 471, 470), (467, 466, 474, 475), (466, 465, 473, 474), (458, 453, 469, 468), (459, 458, 468, 471), (478, 479, 476, 477), (462, 457, 477, 476), (456, 460, 479, 478), (460, 462, 476, 479), (480, 492, 493, 481), (481, 493, 494, 482), (482, 494, 495, 483), (483, 495, 496, 484), (484, 496, 497, 485), (485, 497, 498, 486), (486, 498, 499, 487), (487, 499, 500, 488), (488, 500, 501, 489), (489, 501, 502, 490), (490, 502, 503, 491), (480, 491, 503, 492), (492, 504, 505, 493), (493, 505, 506, 494), (494, 506, 507, 495), (495, 507, 508, 496), (496, 508, 509, 497), (497, 509, 510, 498), (498, 510, 511, 499), (499, 511, 512, 500), (500, 512, 513, 501), (501, 513, 514, 502), (502, 514, 515, 503), (503, 515, 504, 492), (504, 516, 517, 505), (505, 517, 518, 506), (506, 518, 519, 507), (507, 519, 520, 508), (508, 520, 521, 509), (509, 521, 522, 510), (510, 522, 523, 511), (511, 523, 524, 512), (512, 524, 525, 513), (513, 525, 526, 514), (514, 526, 527, 515), (515, 527, 516, 504), (516, 528, 529, 517), (517, 529, 530, 518), (518, 530, 531, 519), (519, 531, 532, 520), (520, 532, 533, 521), (521, 533, 534, 522), (522, 534, 535, 523), (523, 535, 536, 524), (524, 536, 537, 525), (525, 537, 538, 526), (526, 538, 539, 527), (527, 539, 528, 516), (528, 540, 541, 529), (529, 541, 542, 530), (530, 542, 543, 531), (531, 543, 544, 532), (532, 544, 545, 533), (533, 545, 546, 534), (534, 546, 547, 535), (535, 547, 548, 536), (536, 548, 549, 537), (537, 549, 550, 538), (538, 550, 551, 539), (539, 551, 540, 528), (540, 552, 553, 541), (541, 553, 554, 542), (542, 554, 555, 543), (543, 555, 556, 544), (544, 556, 557, 545), (545, 557, 558, 546), (546, 558, 559, 547), (547, 559, 560, 548), (548, 560, 561, 549), (549, 561, 562, 550), (550, 562, 563, 551), (551, 563, 552, 540), (552, 564, 565, 553), (553, 565, 566, 554), (554, 566, 567, 555), (555, 567, 568, 556), (556, 568, 569, 557), (557, 569, 570, 558), (558, 570, 571, 559), (559, 571, 572, 560), (560, 572, 573, 561), (561, 573, 574, 562), (562, 574, 575, 563), (563, 575, 564, 552), (564, 576, 577, 565), (565, 577, 578, 566), (566, 578, 579, 567), (567, 579, 580, 568), (568, 580, 581, 569), (569, 581, 582, 570), (570, 582, 583, 571), (571, 583, 584, 572), (572, 584, 585, 573), (573, 585, 586, 574), (574, 586, 587, 575), (575, 587, 576, 564), (576, 588, 589, 577), (577, 589, 590, 578), (578, 590, 591, 579), (579, 591, 592, 580), (580, 592, 593, 581), (581, 593, 594, 582), (582, 594, 595, 583), (583, 595, 596, 584), (584, 596, 597, 585), (585, 597, 598, 586), (586, 598, 599, 587), (587, 599, 588, 576), (588, 600, 601, 589), (589, 601, 602, 590), (590, 602, 603, 591), (591, 603, 604, 592), (592, 604, 605, 593), (593, 605, 606, 594), (594, 606, 607, 595), (595, 607, 608, 596), (596, 608, 609, 597), (597, 609, 610, 598), (598, 610, 611, 599), (599, 611, 600, 588), (600, 612, 613, 601), (601, 613, 614, 602), (602, 614, 615, 603), (603, 615, 616, 604), (604, 616, 617, 605), (605, 617, 618, 606), (606, 618, 619, 607), (607, 619, 620, 608), (608, 620, 621, 609), (609, 621, 622, 610), (610, 622, 623, 611), (611, 623, 612, 600), (612, 624, 625, 613), (613, 625, 626, 614), (614, 626, 627, 615), (615, 627, 628, 616), (616, 628, 629, 617), (617, 629, 630, 618), (618, 630, 631, 619), (619, 631, 632, 620), (620, 632, 633, 621), (621, 633, 634, 622), (622, 634, 635, 623), (623, 635, 624, 612), (624, 636, 637, 625), (625, 637, 638, 626), (626, 638, 639, 627), (627, 639, 640, 628), (628, 640, 641, 629), (629, 641, 642, 630), (630, 642, 643, 631), (631, 643, 644, 632), (632, 644, 645, 633), (633, 645, 646, 634), (634, 646, 647, 635), (635, 647, 636, 624), (636, 648, 649, 637), (637, 649, 650, 638), (638, 650, 651, 639), (639, 651, 652, 640), (640, 652, 653, 641), (641, 653, 654, 642), (642, 654, 655, 643), (643, 655, 656, 644), (644, 656, 657, 645), (645, 657, 658, 646), (646, 658, 659, 647), (647, 659, 648, 636), (648, 660, 661, 649), (649, 661, 662, 650), (650, 662, 663, 651), (651, 663, 664, 652), (652, 664, 665, 653), (653, 665, 666, 654), (654, 666, 667, 655), (655, 667, 668, 656), (656, 668, 669, 657), (657, 669, 670, 658), (658, 670, 671, 659), (659, 671, 660, 648), (660, 672, 673, 661), (661, 673, 674, 662), (662, 674, 675, 663), (663, 675, 676, 664), (664, 676, 677, 665), (665, 677, 678, 666), (666, 678, 679, 667), (667, 679, 680, 668), (668, 680, 681, 669), (669, 681, 682, 670), (670, 682, 683, 671), (671, 683, 672, 660), (672, 684, 685, 673), (673, 685, 686, 674), (674, 686, 687, 675), (675, 687, 688, 676), (676, 688, 689, 677), (677, 689, 690, 678), (678, 690, 691, 679), (679, 691, 692, 680), (680, 692, 693, 681), (681, 693, 694, 682), (682, 694, 695, 683), (683, 695, 684, 672), (684, 696, 697, 685), (685, 697, 698, 686), (686, 698, 699, 687), (687, 699, 700, 688), (688, 700, 701, 689), (689, 701, 702, 690), (690, 702, 703, 691), (691, 703, 704, 692), (692, 704, 705, 693), (693, 705, 706, 694), (694, 706, 707, 695), (695, 707, 696, 684), (696, 708, 709, 697), (697, 709, 710, 698), (698, 710, 711, 699), (699, 711, 712, 700), (700, 712, 713, 701), (701, 713, 714, 702), (702, 714, 715, 703), (703, 715, 716, 704), (704, 716, 717, 705), (705, 717, 718, 706), (706, 718, 719, 707), (707, 719, 708, 696), (708, 720, 721, 709), (709, 721, 722, 710), (710, 722, 723, 711), (711, 723, 724, 712), (712, 724, 725, 713), (713, 725, 726, 714), (714, 726, 727, 715), (715, 727, 728, 716), (716, 728, 729, 717), (717, 729, 730, 718), (718, 730, 731, 719), (719, 731, 720, 708), (720, 732, 733, 721), (721, 733, 734, 722), (722, 734, 735, 723), (723, 735, 736, 724), (724, 736, 737, 725), (725, 737, 738, 726), (726, 738, 739, 727), (727, 739, 740, 728), (728, 740, 741, 729), (729, 741, 742, 730), (730, 742, 743, 731), (731, 743, 732, 720), (732, 744, 745, 733), (733, 745, 746, 734), (734, 746, 747, 735), (735, 747, 748, 736), (736, 748, 749, 737), (737, 749, 750, 738), (738, 750, 751, 739), (739, 751, 752, 740), (740, 752, 753, 741), (741, 753, 754, 742), (742, 754, 755, 743), (743, 755, 744, 732), (744, 756, 757, 745), (745, 757, 758, 746), (746, 758, 759, 747), (747, 759, 760, 748), (748, 760, 761, 749), (749, 761, 762, 750), (750, 762, 763, 751), (751, 763, 764, 752), (752, 764, 765, 753), (753, 765, 766, 754), (754, 766, 767, 755), (755, 767, 756, 744), (756, 768, 769, 757), (757, 769, 770, 758), (758, 770, 771, 759), (759, 771, 772, 760), (760, 772, 773, 761), (761, 773, 774, 762), (762, 774, 775, 763), (763, 775, 776, 764), (764, 776, 777, 765), (765, 777, 778, 766), (766, 778, 779, 767), (767, 779, 768, 756), (768, 780, 781, 769), (769, 781, 782, 770), (770, 782, 783, 771), (771, 783, 784, 772), (772, 784, 785, 773), (773, 785, 786, 774), (774, 786, 787, 775), (775, 787, 788, 776), (776, 788, 789, 777), (777, 789, 790, 778), (778, 790, 791, 779), (779, 791, 780, 768), (780, 792, 793, 781), (781, 793, 794, 782), (782, 794, 795, 783), (783, 795, 796, 784), (784, 796, 797, 785), (785, 797, 798, 786), (786, 798, 799, 787), (787, 799, 800, 788), (788, 800, 801, 789), (789, 801, 802, 790), (790, 802, 803, 791), (791, 803, 792, 780), (792, 804, 805, 793), (793, 805, 806, 794), (794, 806, 807, 795), (795, 807, 808, 796), (796, 808, 809, 797), (797, 809, 810, 798), (798, 810, 811, 799), (799, 811, 812, 800), (800, 812, 813, 801), (801, 813, 814, 802), (802, 814, 815, 803), (803, 815, 804, 792), (804, 816, 817, 805), (805, 817, 818, 806), (806, 818, 819, 807), (807, 819, 820, 808), (808, 820, 821, 809), (809, 821, 822, 810), (810, 822, 823, 811), (811, 823, 824, 812), (812, 824, 825, 813), (813, 825, 826, 814), (814, 826, 827, 815), (815, 827, 816, 804), (816, 828, 829, 817), (817, 829, 830, 818), (818, 830, 831, 819), (819, 831, 832, 820), (820, 832, 833, 821), (821, 833, 834, 822), (822, 834, 835, 823), (823, 835, 836, 824), (824, 836, 837, 825), (825, 837, 838, 826), (826, 838, 839, 827), (827, 839, 828, 816), (828, 840, 841, 829), (829, 841, 842, 830), (830, 842, 843, 831), (831, 843, 844, 832), (832, 844, 845, 833), (833, 845, 846, 834), (834, 846, 847, 835), (835, 847, 848, 836), (836, 848, 849, 837), (837, 849, 850, 838), (838, 850, 851, 839), (839, 851, 840, 828), (840, 852, 853, 841), (841, 853, 854, 842), (842, 854, 855, 843), (843, 855, 856, 844), (844, 856, 857, 845), (845, 857, 858, 846), (846, 858, 859, 847), (847, 859, 860, 848), (848, 860, 861, 849), (849, 861, 862, 850), (850, 862, 863, 851), (851, 863, 852, 840), (852, 864, 865, 853), (853, 865, 866, 854), (854, 866, 867, 855), (855, 867, 868, 856), (856, 868, 869, 857), (857, 869, 870, 858), (858, 870, 871, 859), (859, 871, 872, 860), (860, 872, 873, 861), (861, 873, 874, 862), (862, 874, 875, 863), (863, 875, 864, 852), (864, 876, 877, 865), (865, 877, 878, 866), (866, 878, 879, 867), (867, 879, 880, 868), (868, 880, 881, 869), (869, 881, 882, 870), (870, 882, 883, 871), (871, 883, 884, 872), (872, 884, 885, 873), (873, 885, 886, 874), (874, 886, 887, 875), (875, 887, 876, 864), (876, 888, 889, 877), (877, 889, 890, 878), (878, 890, 891, 879), (879, 891, 892, 880), (880, 892, 893, 881), (881, 893, 894, 882), (882, 894, 895, 883), (883, 895, 896, 884), (884, 896, 897, 885), (885, 897, 898, 886), (886, 898, 899, 887), (887, 899, 888, 876), (888, 900, 901, 889), (889, 901, 902, 890), (890, 902, 903, 891), (891, 903, 904, 892), (892, 904, 905, 893), (893, 905, 906, 894), (894, 906, 907, 895), (895, 907, 908, 896), (896, 908, 909, 897), (897, 909, 910, 898), (898, 910, 911, 899), (899, 911, 900, 888), (900, 912, 913, 901), (901, 913, 914, 902), (902, 914, 915, 903), (903, 915, 916, 904), (904, 916, 917, 905), (905, 917, 918, 906), (906, 918, 919, 907), (907, 919, 920, 908), (908, 920, 921, 909), (909, 921, 922, 910), (910, 922, 923, 911), (911, 923, 912, 900), (912, 924, 925, 913), (913, 925, 926, 914), (914, 926, 927, 915), (915, 927, 928, 916), (916, 928, 929, 917), (917, 929, 930, 918), (918, 930, 931, 919), (919, 931, 932, 920), (920, 932, 933, 921), (921, 933, 934, 922), (922, 934, 935, 923), (923, 935, 924, 912), (924, 936, 937, 925), (925, 937, 938, 926), (926, 938, 939, 927), (927, 939, 940, 928), (928, 940, 941, 929), (929, 941, 942, 930), (930, 942, 943, 931), (931, 943, 944, 932), (932, 944, 945, 933), (933, 945, 946, 934), (934, 946, 947, 935), (935, 947, 936, 924), (936, 948, 949, 937), (937, 949, 950, 938), (938, 950, 951, 939), (939, 951, 952, 940), (940, 952, 953, 941), (941, 953, 954, 942), (942, 954, 955, 943), (943, 955, 956, 944), (944, 956, 957, 945), (945, 957, 958, 946), (946, 958, 959, 947), (947, 959, 948, 936), (948, 960, 961, 949), (949, 961, 962, 950), (950, 962, 963, 951), (951, 963, 964, 952), (952, 964, 965, 953), (953, 965, 966, 954), (954, 966, 967, 955), (955, 967, 968, 956), (956, 968, 969, 957), (957, 969, 970, 958), (958, 970, 971, 959), (959, 971, 960, 948), (960, 972, 973, 961), (961, 973, 974, 962), (962, 974, 975, 963), (963, 975, 976, 964), (964, 976, 977, 965), (965, 977, 978, 966), (966, 978, 979, 967), (967, 979, 980, 968), (968, 980, 981, 969), (969, 981, 982, 970), (970, 982, 983, 971), (971, 983, 972, 960), (972, 984, 985, 973), (973, 985, 986, 974), (974, 986, 987, 975), (975, 987, 988, 976), (976, 988, 989, 977), (977, 989, 990, 978), (978, 990, 991, 979), (979, 991, 992, 980), (980, 992, 993, 981), (981, 993, 994, 982), (982, 994, 995, 983), (983, 995, 984, 972), (984, 996, 997, 985), (985, 997, 998, 986), (986, 998, 999, 987), (987, 999, 1000, 988), (988, 1000, 1001, 989), (989, 1001, 1002, 990), (990, 1002, 1003, 991), (991, 1003, 1004, 992), (992, 1004, 1005, 993), (993, 1005, 1006, 994), (994, 1006, 1007, 995), (995, 1007, 996, 984), (996, 1008, 1009, 997), (997, 1009, 1010, 998), (998, 1010, 1011, 999), (999, 1011, 1012, 1000), (1000, 1012, 1013, 1001), (1001, 1013, 1014, 1002), (1002, 1014, 1015, 1003), (1003, 1015, 1016, 1004), (1004, 1016, 1017, 1005), (1005, 1017, 1018, 1006), (1006, 1018, 1019, 1007), (1007, 1019, 1008, 996), (1008, 1020, 1021, 1009), (1009, 1021, 1022, 1010), (1010, 1022, 1023, 1011), (1011, 1023, 1024, 1012), (1012, 1024, 1025, 1013), (1013, 1025, 1026, 1014), (1014, 1026, 1027, 1015), (1015, 1027, 1028, 1016), (1016, 1028, 1029, 1017), (1017, 1029, 1030, 1018), (1018, 1030, 1031, 1019), (1019, 1031, 1020, 1008), (1020, 1032, 1033, 1021), (1021, 1033, 1034, 1022), (1022, 1034, 1035, 1023), (1023, 1035, 1036, 1024), (1024, 1036, 1037, 1025), (1025, 1037, 1038, 1026), (1026, 1038, 1039, 1027), (1027, 1039, 1040, 1028), (1028, 1040, 1041, 1029), (1029, 1041, 1042, 1030), (1030, 1042, 1043, 1031), (1031, 1043, 1032, 1020), (1032, 1044, 1045, 1033), (1033, 1045, 1046, 1034), (1034, 1046, 1047, 1035), (1035, 1047, 1048, 1036), (1036, 1048, 1049, 1037), (1037, 1049, 1050, 1038), (1038, 1050, 1051, 1039), (1039, 1051, 1052, 1040), (1040, 1052, 1053, 1041), (1041, 1053, 1054, 1042), (1042, 1054, 1055, 1043), (1043, 1055, 1044, 1032), (1044, 480, 481, 1045), (1045, 481, 482, 1046), (1046, 482, 483, 1047), (1047, 483, 484, 1048), (1048, 484, 485, 1049), (1049, 485, 486, 1050), (1050, 486, 487, 1051), (1051, 487, 488, 1052), (1052, 488, 489, 1053), (1053, 489, 490, 1054), (1054, 490, 491, 1055), (1055, 491, 480, 1044)])
me_torus_004.materials.append(mat_blacktire)
me_torus_004.use_remesh_preserve_volume = False
me_torus_004.use_remesh_preserve_attributes = False
me_torus_004.use_mirror_vertex_groups = False
me_torus_004.update()

# ---- objects
ob_lamp = bpy.data.objects.new('Lamp', light_lamp)
ob_camera = bpy.data.objects.new('Camera', cam_camera)
ob_llanta = bpy.data.objects.new('llanta', me_torus_004)

# ---- transforms, parenting, visibility, modifiers, constraints
ob_lamp.location = (6.892, 1.005, 7.066)
ob_lamp.rotation_euler = (0.6503, 0.05522, 1.866)
ob_lamp.lock_rotations_4d = False
ob_lamp.empty_display_type = 'ARROWS'
ob_lamp.color = (0.0, 0.0, 0.0, 0.0)
ob_lamp.lineart.crease_threshold = 0.0
ob_camera.location = (7.481, -6.508, 5.344)
ob_camera.rotation_euler = (1.109, 0.01082, 0.8149)
ob_camera.lock_rotations_4d = False
ob_camera.empty_display_type = 'ARROWS'
ob_camera.color = (0.0, 0.0, 0.0, 0.0)
ob_camera.display_type = 'WIRE'
ob_camera.lineart.crease_threshold = 0.0
ob_llanta.location = (0.0, 0.0, 0.0)
ob_llanta.rotation_euler = (-1.571, 0.0, -1.192e-07)
ob_llanta.scale = (1.143, 1.143, 3.099)
ob_llanta.lineart.crease_threshold = 0.0

# ---- collection membership
col_collection_1.objects.link(ob_lamp)
col_collection_1.objects.link(ob_camera)
col_collection_1.objects.link(ob_llanta)

# ---- scene / render settings (as saved in the file)
scene.camera = ob_camera
scene.frame_start = 1; scene.frame_end = 250; scene.frame_set(1)
scene.render.engine = 'BLENDER_EEVEE_NEXT'
scene.render.resolution_percentage = 50
scene.render.dither_intensity = 0.0
scene.cycles.use_denoising = False
scene.cycles.samples = 10
scene.cycles.sampling_pattern = 'TABULATED_SOBOL'
scene.cycles.light_sampling_threshold = 0.0
scene.cycles.use_adaptive_sampling = False
scene.cycles.use_light_tree = False
scene.cycles.blur_glossy = 0.0
scene.cycles.pixel_filter_type = 'GAUSSIAN'
scene.cycles.sample_clamp_indirect = 0.0
scene.view_settings.view_transform = 'Standard'
bpy.context.view_layer.update()
